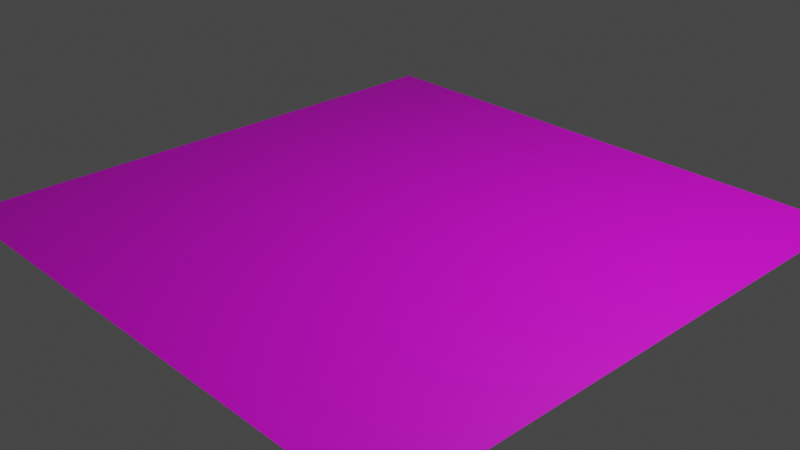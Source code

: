 # Source: Grass_Texture.blend  (saved by Blender 3.5.10; exported with 4.5.12 LTS)
import bpy
from mathutils import Matrix  # noqa: F401  (used for matrix-valued properties, if any)

bpy.ops.wm.read_factory_settings(use_empty=True)
scene = bpy.context.scene
scene.name = 'Scene'

# ---- collections
col_collection = bpy.data.collections.new('Collection'); scene.collection.children.link(col_collection)

# ---- images (referenced by path relative to the original .blend; pixels are not part of the script)
import os
ASSET_DIR = os.environ.get("B2B_ASSET_DIR", "")  # directory of the original .blend (textures are referenced by path, not embedded)
HERE = os.path.dirname(os.path.abspath(__file__))  # packed textures are extracted next to this script under _unpacked/

def load_image(name, relpath, width, height, colorspace="sRGB"):
    """Load a texture the original file referenced (path relative to the .blend, or extracted next to this script)."""
    p = next((c for c in (os.path.join(HERE, relpath), os.path.join(ASSET_DIR, relpath)) if relpath and os.path.exists(c)), "")
    if p:
        img = bpy.data.images.load(p, check_existing=True)
        img.name = name
    else:  # same state as the original file: an image datablock whose file is absent (Cycles renders it pink)
        img = bpy.data.images.new(name, width, height)
        img.source = "FILE"
        img.filepath = "//" + (relpath or name)
    img.colorspace_settings.name = colorspace
    return img
img_grass_4__grass_textures_seamless_turf_lawn_green_ground_field = load_image('_grass_4__grass_textures_seamless_turf_lawn_green_ground_field_', '_grass_4__grass_textures_seamless_turf_lawn_green_ground_field_texture_5.jpg', 1024, 1024, 'sRGB')

# ---- materials (node trees are filled in below, after node groups)
mat_material_001 = bpy.data.materials.new('Material.001')
mat_material_001.use_transparent_shadow = False

# ---- material node trees
mat_material_001.use_nodes = True; mat_material_001.node_tree.nodes.clear()
_N = mat_material_001.node_tree.nodes; _L = mat_material_001.node_tree.links
n0 = _N.new('ShaderNodeBsdfPrincipled'); n0.name = 'Principled BSDF'; n0.location = (10, 300)
n0.distribution = 'GGX'
n0.subsurface_method = 'RANDOM_WALK_SKIN'
n0.inputs[3].default_value = 1.45
n0.inputs[27].default_value = (0.0, 0.0, 0.0, 1.0)
n0.inputs[28].default_value = 1.0
n1 = _N.new('ShaderNodeOutputMaterial'); n1.name = 'Material Output'; n1.location = (300, 300)
n2 = _N.new('ShaderNodeTexImage'); n2.name = 'Image Texture'; n2.location = (-280, 280)
n2.image = img_grass_4__grass_textures_seamless_turf_lawn_green_ground_field
_L.new(n0.outputs[0], n1.inputs[0])
_L.new(n2.outputs[0], n0.inputs[0])
n1.is_active_output = True

# ---- world
world_world = bpy.data.worlds.new('World'); scene.world = world_world
world_world.use_nodes = True; world_world.node_tree.nodes.clear()
_N = world_world.node_tree.nodes; _L = world_world.node_tree.links
n0 = _N.new('ShaderNodeOutputWorld'); n0.name = 'World Output'; n0.location = (300, 300)
n1 = _N.new('ShaderNodeBackground'); n1.name = 'Background'; n1.location = (10, 300)
n1.inputs[0].default_value = (0.05088, 0.05088, 0.05088, 1.0)
_L.new(n1.outputs[0], n0.inputs[0])
n0.is_active_output = True
world_world.color = (0.05088, 0.05088, 0.05088)
world_world.use_sun_shadow = False
world_world.sun_shadow_jitter_overblur = 0.0

# ---- cameras
cam_camera = bpy.data.cameras.new('Camera')
cam_camera.clip_end = 100.0
cam_camera.ortho_scale = 7.314

# ---- lights
light_light = bpy.data.lights.new('Light', 'POINT')
light_light.transmission_factor = 0.0
light_light.energy = 1000.0
light_light.shadow_soft_size = 0.1
light_light.shadow_maximum_resolution = 0.006
light_light.use_absolute_resolution = True

# ---- meshes
me_plane = bpy.data.meshes.new('Plane')
me_plane.from_pydata([(-1.0, -1.0, 0.0), (1.0, -1.0, 0.0), (-1.0, 1.0, 0.0), (1.0, 1.0, 0.0)], [], [(0, 1, 3, 2)])
_uv = me_plane.uv_layers.new(name='UVMap')
_uv.uv.foreach_set('vector', [0.0, 0.0, 1.0, 0.0, 1.0, 1.0, 0.0, 1.0])
me_plane.materials.append(mat_material_001)
me_plane.update()

# ---- objects
ob_light = bpy.data.objects.new('Light', light_light)
ob_camera = bpy.data.objects.new('Camera', cam_camera)
ob_plane = bpy.data.objects.new('Plane', me_plane)

# ---- transforms, parenting, visibility, modifiers, constraints
ob_light.location = (4.076, 1.005, 5.904)
ob_light.rotation_euler = (0.6503, 0.05522, 1.866)
ob_light.lock_rotations_4d = False
ob_light.empty_display_type = 'ARROWS'
ob_light.color = (0.0, 0.0, 0.0, 0.0)
ob_light.lineart.crease_threshold = 0.0
ob_camera.location = (7.359, -6.926, 4.958)
ob_camera.rotation_euler = (1.109, 0.0, 0.8149)
ob_camera.lock_rotations_4d = False
ob_camera.empty_display_type = 'ARROWS'
ob_camera.color = (0.0, 0.0, 0.0, 0.0)
ob_camera.display_type = 'WIRE'
ob_camera.lineart.crease_threshold = 0.0
ob_plane.location = (0.0, 0.0, 0.0)
ob_plane.scale = (3.154, 3.154, 3.154)
_m = ob_plane.modifiers.new('ParticleSystem', 'PARTICLE_SYSTEM')

# ---- collection membership
col_collection.objects.link(ob_light)
col_collection.objects.link(ob_camera)
col_collection.objects.link(ob_plane)

# ---- scene / render settings (as saved in the file)
scene.camera = ob_camera
scene.frame_start = 1; scene.frame_end = 250; scene.frame_set(1)
scene.render.engine = 'BLENDER_EEVEE_NEXT'
scene.cycles.sampling_pattern = 'TABULATED_SOBOL'
scene.view_settings.view_transform = 'Filmic'
bpy.context.view_layer.update()
